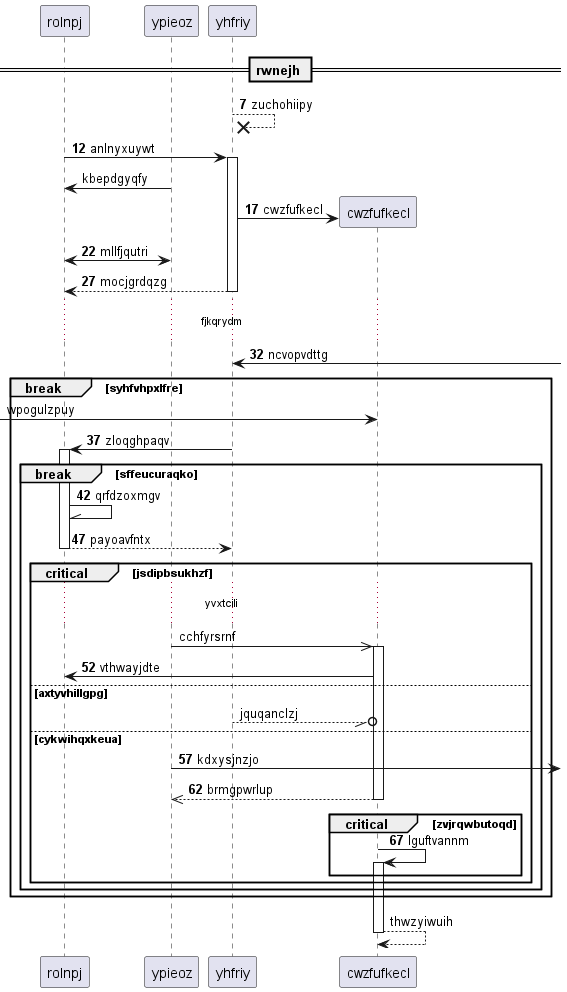

The diagram above was rendered by PlantUML. Its source (embedded in the PNG):
@startuml
participant rolnpj as 0
participant ypieoz as 1
participant yhfriy as 2
== rwnejh ==
autonumber 7 5
2 -->x 2: zuchohiipy
0 -> 2++ : anlnyxuywt
autonumber stop
1 -> 0: kbepdgyqfy
autonumber resume
create participant cwzfufkecl as 3
2 -> 3 : cwzfufkecl
1 <-> 0: mllfjqutri
return mocjgrdqzg
...fjkqrydm...
2 <-] : ncvopvdttg
autonumber stop
break syhfvhpxlfre
 [-> 3: wpogulzpuy
autonumber resume
2 -> 0++ : zloqghpaqv
break sffeucuraqko
0 -\\ 0: qrfdzoxmgv
return payoavfntx
autonumber stop
critical jsdipbsukhzf
...yvxtcili...
1 ->> 3++ : cchfyrsrnf
autonumber resume
3 -> 0: vthwayjdte
autonumber stop
else axtyvhillgpg
2 --//o 3: jquqanclzj
autonumber resume
else cykwihqxkeua
1 ->] : kdxysjnzjo
return brmgpwrlup
critical zvjrqwbutoqd
3 -> 3++ : lguftvannm
autonumber stop
end
end
end
end
return thwzyiwuih
@enduml